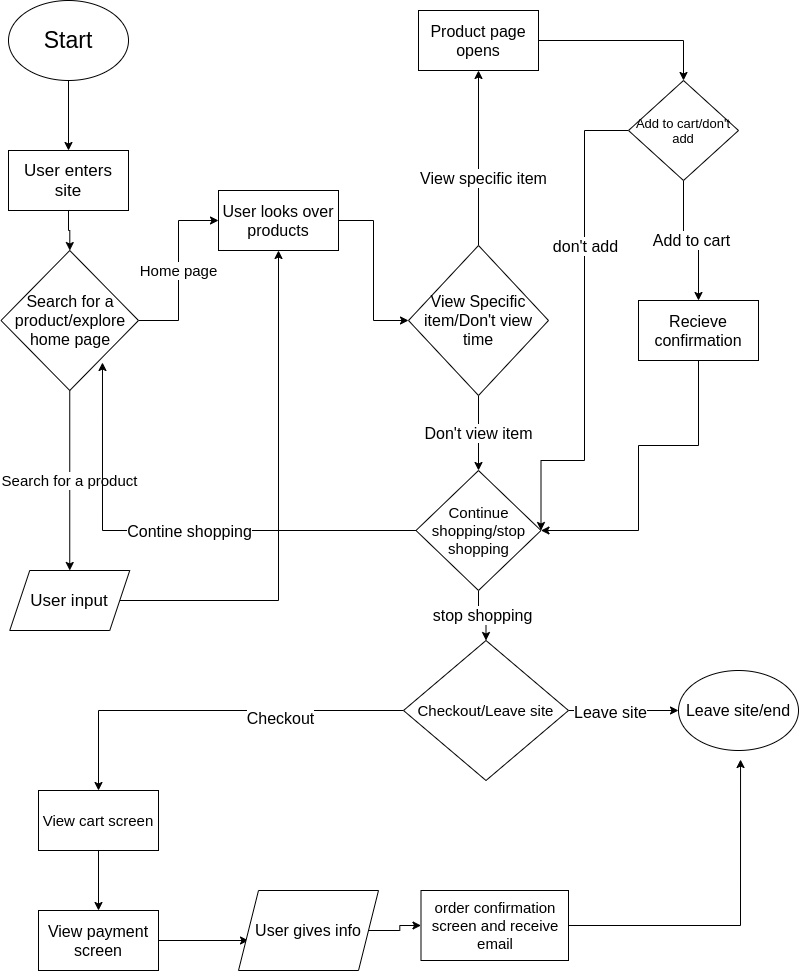

The diagram above was exported from draw.io. Its source (the exported page's mxGraphModel, read from the mxfile embedded in the PNG):
<mxGraphModel dx="1204" dy="771" grid="1" gridSize="10" guides="1" tooltips="1" connect="1" arrows="1" fold="1" page="1" pageScale="1" pageWidth="850" pageHeight="1100" math="0" shadow="0">
  <root>
    <mxCell id="0" />
    <mxCell id="1" parent="0" />
    <mxCell id="4" value="" style="edgeStyle=orthogonalEdgeStyle;rounded=0;orthogonalLoop=1;jettySize=auto;html=1;" edge="1" parent="1" source="2" target="3">
      <mxGeometry relative="1" as="geometry" />
    </mxCell>
    <mxCell id="2" value="&lt;font style=&quot;font-size: 23px&quot;&gt;Start&lt;/font&gt;" style="ellipse;whiteSpace=wrap;html=1;shadow=0;sketch=0;" vertex="1" parent="1">
      <mxGeometry x="50" y="60" width="120" height="80" as="geometry" />
    </mxCell>
    <mxCell id="6" style="edgeStyle=orthogonalEdgeStyle;rounded=0;orthogonalLoop=1;jettySize=auto;html=1;exitX=0.5;exitY=1;exitDx=0;exitDy=0;" edge="1" parent="1" source="3" target="5">
      <mxGeometry relative="1" as="geometry" />
    </mxCell>
    <mxCell id="3" value="&lt;font style=&quot;font-size: 17px&quot;&gt;User enters site&lt;/font&gt;" style="rounded=0;whiteSpace=wrap;html=1;shadow=0;sketch=0;gradientColor=none;" vertex="1" parent="1">
      <mxGeometry x="50" y="210" width="120" height="60" as="geometry" />
    </mxCell>
    <mxCell id="8" value="&lt;font style=&quot;font-size: 15px&quot;&gt;Search for a product&lt;/font&gt;" style="edgeStyle=orthogonalEdgeStyle;rounded=0;orthogonalLoop=1;jettySize=auto;html=1;exitX=0.5;exitY=1;exitDx=0;exitDy=0;" edge="1" parent="1" source="5" target="7">
      <mxGeometry relative="1" as="geometry" />
    </mxCell>
    <mxCell id="10" value="&lt;font style=&quot;font-size: 15px&quot;&gt;Home page&lt;/font&gt;" style="edgeStyle=orthogonalEdgeStyle;rounded=0;orthogonalLoop=1;jettySize=auto;html=1;" edge="1" parent="1" source="5" target="9">
      <mxGeometry relative="1" as="geometry" />
    </mxCell>
    <mxCell id="5" value="&lt;font style=&quot;font-size: 16px&quot;&gt;Search for a product/explore home page&lt;/font&gt;" style="rhombus;whiteSpace=wrap;html=1;shadow=0;sketch=0;gradientColor=none;" vertex="1" parent="1">
      <mxGeometry x="42.5" y="310" width="137.5" height="140" as="geometry" />
    </mxCell>
    <mxCell id="11" style="edgeStyle=orthogonalEdgeStyle;rounded=0;orthogonalLoop=1;jettySize=auto;html=1;entryX=0.5;entryY=1;entryDx=0;entryDy=0;" edge="1" parent="1" source="7" target="9">
      <mxGeometry relative="1" as="geometry" />
    </mxCell>
    <mxCell id="7" value="&lt;font style=&quot;font-size: 17px&quot;&gt;User input&lt;/font&gt;" style="shape=parallelogram;perimeter=parallelogramPerimeter;whiteSpace=wrap;html=1;fixedSize=1;shadow=0;sketch=0;gradientColor=none;" vertex="1" parent="1">
      <mxGeometry x="51.25" y="630" width="120" height="60" as="geometry" />
    </mxCell>
    <mxCell id="13" style="edgeStyle=orthogonalEdgeStyle;rounded=0;orthogonalLoop=1;jettySize=auto;html=1;entryX=0;entryY=0.5;entryDx=0;entryDy=0;" edge="1" parent="1" source="9" target="12">
      <mxGeometry relative="1" as="geometry" />
    </mxCell>
    <mxCell id="9" value="&lt;font style=&quot;font-size: 16px&quot;&gt;User looks over products&lt;/font&gt;" style="rounded=0;whiteSpace=wrap;html=1;shadow=0;sketch=0;gradientColor=none;" vertex="1" parent="1">
      <mxGeometry x="260" y="250" width="120" height="60" as="geometry" />
    </mxCell>
    <mxCell id="15" value="&lt;font style=&quot;font-size: 16px&quot;&gt;Don't view item&lt;/font&gt;" style="edgeStyle=orthogonalEdgeStyle;rounded=0;orthogonalLoop=1;jettySize=auto;html=1;entryX=0.5;entryY=0;entryDx=0;entryDy=0;" edge="1" parent="1" source="12" target="14">
      <mxGeometry relative="1" as="geometry" />
    </mxCell>
    <mxCell id="36" value="" style="edgeStyle=orthogonalEdgeStyle;rounded=0;orthogonalLoop=1;jettySize=auto;html=1;" edge="1" parent="1" source="12" target="35">
      <mxGeometry relative="1" as="geometry" />
    </mxCell>
    <mxCell id="37" value="&lt;font style=&quot;font-size: 16px&quot;&gt;View specific item&lt;/font&gt;" style="edgeLabel;html=1;align=center;verticalAlign=middle;resizable=0;points=[];" vertex="1" connectable="0" parent="36">
      <mxGeometry x="-0.2182" y="-4" relative="1" as="geometry">
        <mxPoint as="offset" />
      </mxGeometry>
    </mxCell>
    <mxCell id="12" value="&lt;font style=&quot;font-size: 16px&quot;&gt;View Specific item/Don't view time&lt;/font&gt;" style="rhombus;whiteSpace=wrap;html=1;shadow=0;sketch=0;gradientColor=none;" vertex="1" parent="1">
      <mxGeometry x="450" y="305" width="140" height="150" as="geometry" />
    </mxCell>
    <mxCell id="16" style="edgeStyle=orthogonalEdgeStyle;rounded=0;orthogonalLoop=1;jettySize=auto;html=1;entryX=0.738;entryY=0.8;entryDx=0;entryDy=0;entryPerimeter=0;" edge="1" parent="1" source="14" target="5">
      <mxGeometry relative="1" as="geometry">
        <mxPoint x="400" y="180" as="targetPoint" />
      </mxGeometry>
    </mxCell>
    <mxCell id="47" value="&lt;font style=&quot;font-size: 16px&quot;&gt;Contine shopping&lt;/font&gt;" style="edgeLabel;html=1;align=center;verticalAlign=middle;resizable=0;points=[];" vertex="1" connectable="0" parent="16">
      <mxGeometry x="-0.6822" y="3" relative="1" as="geometry">
        <mxPoint x="-150.5" y="-3" as="offset" />
      </mxGeometry>
    </mxCell>
    <mxCell id="18" value="&lt;font style=&quot;font-size: 16px&quot;&gt;stop shopping&lt;/font&gt;" style="edgeStyle=orthogonalEdgeStyle;rounded=0;orthogonalLoop=1;jettySize=auto;html=1;" edge="1" parent="1" source="14" target="17">
      <mxGeometry relative="1" as="geometry" />
    </mxCell>
    <mxCell id="14" value="&lt;font style=&quot;font-size: 15px&quot;&gt;Continue shopping/stop shopping&lt;/font&gt;" style="rhombus;whiteSpace=wrap;html=1;shadow=0;sketch=0;gradientColor=none;" vertex="1" parent="1">
      <mxGeometry x="457.5" y="530" width="125" height="120" as="geometry" />
    </mxCell>
    <mxCell id="20" value="" style="edgeStyle=orthogonalEdgeStyle;rounded=0;orthogonalLoop=1;jettySize=auto;html=1;" edge="1" parent="1" source="17" target="19">
      <mxGeometry relative="1" as="geometry" />
    </mxCell>
    <mxCell id="32" value="&lt;font style=&quot;font-size: 16px&quot;&gt;Leave site&lt;/font&gt;" style="edgeLabel;html=1;align=center;verticalAlign=middle;resizable=0;points=[];" vertex="1" connectable="0" parent="20">
      <mxGeometry x="-0.25" y="-1" relative="1" as="geometry">
        <mxPoint as="offset" />
      </mxGeometry>
    </mxCell>
    <mxCell id="22" value="" style="edgeStyle=orthogonalEdgeStyle;rounded=0;orthogonalLoop=1;jettySize=auto;html=1;" edge="1" parent="1" source="17" target="21">
      <mxGeometry relative="1" as="geometry" />
    </mxCell>
    <mxCell id="31" value="&lt;font style=&quot;font-size: 16px&quot;&gt;Checkout&lt;/font&gt;" style="edgeLabel;html=1;align=center;verticalAlign=middle;resizable=0;points=[];" vertex="1" connectable="0" parent="22">
      <mxGeometry x="-0.3558" y="7" relative="1" as="geometry">
        <mxPoint as="offset" />
      </mxGeometry>
    </mxCell>
    <mxCell id="17" value="&lt;font style=&quot;font-size: 15px&quot;&gt;Checkout/Leave site&lt;/font&gt;" style="rhombus;whiteSpace=wrap;html=1;shadow=0;sketch=0;gradientColor=none;" vertex="1" parent="1">
      <mxGeometry x="445" y="700" width="165" height="140" as="geometry" />
    </mxCell>
    <mxCell id="19" value="&lt;font style=&quot;font-size: 16px&quot;&gt;Leave site/end&lt;/font&gt;" style="ellipse;whiteSpace=wrap;html=1;shadow=0;sketch=0;gradientColor=none;" vertex="1" parent="1">
      <mxGeometry x="720" y="730" width="120" height="80" as="geometry" />
    </mxCell>
    <mxCell id="24" value="" style="edgeStyle=orthogonalEdgeStyle;rounded=0;orthogonalLoop=1;jettySize=auto;html=1;" edge="1" parent="1" source="21" target="23">
      <mxGeometry relative="1" as="geometry" />
    </mxCell>
    <mxCell id="21" value="&lt;font style=&quot;font-size: 15px&quot;&gt;View cart screen&lt;/font&gt;" style="rounded=0;whiteSpace=wrap;html=1;shadow=0;sketch=0;gradientColor=none;" vertex="1" parent="1">
      <mxGeometry x="80" y="850" width="120" height="60" as="geometry" />
    </mxCell>
    <mxCell id="26" value="" style="edgeStyle=orthogonalEdgeStyle;rounded=0;orthogonalLoop=1;jettySize=auto;html=1;" edge="1" parent="1" source="23">
      <mxGeometry relative="1" as="geometry">
        <mxPoint x="290" y="1000" as="targetPoint" />
      </mxGeometry>
    </mxCell>
    <mxCell id="23" value="&lt;font style=&quot;font-size: 16px&quot;&gt;View payment screen&lt;/font&gt;" style="rounded=0;whiteSpace=wrap;html=1;shadow=0;sketch=0;gradientColor=none;" vertex="1" parent="1">
      <mxGeometry x="80" y="970" width="120" height="60" as="geometry" />
    </mxCell>
    <mxCell id="29" value="" style="edgeStyle=orthogonalEdgeStyle;rounded=0;orthogonalLoop=1;jettySize=auto;html=1;" edge="1" parent="1" source="27" target="28">
      <mxGeometry relative="1" as="geometry" />
    </mxCell>
    <mxCell id="27" value="&lt;font style=&quot;font-size: 16px&quot;&gt;User gives info&lt;/font&gt;" style="shape=parallelogram;perimeter=parallelogramPerimeter;whiteSpace=wrap;html=1;fixedSize=1;shadow=0;sketch=0;gradientColor=none;" vertex="1" parent="1">
      <mxGeometry x="280" y="950" width="140" height="80" as="geometry" />
    </mxCell>
    <mxCell id="30" style="edgeStyle=orthogonalEdgeStyle;rounded=0;orthogonalLoop=1;jettySize=auto;html=1;entryX=0.517;entryY=1.113;entryDx=0;entryDy=0;entryPerimeter=0;" edge="1" parent="1" source="28" target="19">
      <mxGeometry relative="1" as="geometry" />
    </mxCell>
    <mxCell id="28" value="&lt;font style=&quot;font-size: 15px&quot;&gt;order confirmation screen and receive email&lt;/font&gt;" style="rounded=0;whiteSpace=wrap;html=1;shadow=0;sketch=0;gradientColor=none;" vertex="1" parent="1">
      <mxGeometry x="462.5" y="950" width="147.5" height="70" as="geometry" />
    </mxCell>
    <mxCell id="39" style="edgeStyle=orthogonalEdgeStyle;rounded=0;orthogonalLoop=1;jettySize=auto;html=1;" edge="1" parent="1" source="35" target="38">
      <mxGeometry relative="1" as="geometry" />
    </mxCell>
    <mxCell id="35" value="&lt;font style=&quot;font-size: 16px&quot;&gt;Product page opens&lt;/font&gt;" style="rounded=0;whiteSpace=wrap;html=1;shadow=0;sketch=0;gradientColor=none;" vertex="1" parent="1">
      <mxGeometry x="460" y="70" width="120" height="60" as="geometry" />
    </mxCell>
    <mxCell id="41" style="edgeStyle=orthogonalEdgeStyle;rounded=0;orthogonalLoop=1;jettySize=auto;html=1;entryX=1;entryY=0.5;entryDx=0;entryDy=0;" edge="1" parent="1" source="38" target="14">
      <mxGeometry relative="1" as="geometry">
        <Array as="points">
          <mxPoint x="626" y="190" />
          <mxPoint x="626" y="520" />
          <mxPoint x="583" y="520" />
        </Array>
      </mxGeometry>
    </mxCell>
    <mxCell id="42" value="&lt;font style=&quot;font-size: 16px&quot;&gt;don't add&lt;/font&gt;" style="edgeLabel;html=1;align=center;verticalAlign=middle;resizable=0;points=[];" vertex="1" connectable="0" parent="41">
      <mxGeometry x="-0.3489" relative="1" as="geometry">
        <mxPoint as="offset" />
      </mxGeometry>
    </mxCell>
    <mxCell id="45" value="&lt;font style=&quot;font-size: 16px&quot;&gt;Add to cart&lt;/font&gt;" style="edgeStyle=orthogonalEdgeStyle;rounded=0;orthogonalLoop=1;jettySize=auto;html=1;exitX=0.5;exitY=1;exitDx=0;exitDy=0;" edge="1" parent="1" source="38" target="44">
      <mxGeometry relative="1" as="geometry" />
    </mxCell>
    <mxCell id="38" value="&lt;font style=&quot;font-size: 13px&quot;&gt;Add to cart/don't add&lt;/font&gt;" style="rhombus;whiteSpace=wrap;html=1;shadow=0;sketch=0;gradientColor=none;" vertex="1" parent="1">
      <mxGeometry x="670" y="140" width="110" height="100" as="geometry" />
    </mxCell>
    <mxCell id="46" style="edgeStyle=orthogonalEdgeStyle;rounded=0;orthogonalLoop=1;jettySize=auto;html=1;entryX=1;entryY=0.5;entryDx=0;entryDy=0;" edge="1" parent="1" source="44" target="14">
      <mxGeometry relative="1" as="geometry">
        <mxPoint x="720" y="590" as="targetPoint" />
        <Array as="points">
          <mxPoint x="740" y="505" />
          <mxPoint x="680" y="505" />
          <mxPoint x="680" y="590" />
        </Array>
      </mxGeometry>
    </mxCell>
    <mxCell id="44" value="&lt;font style=&quot;font-size: 16px&quot;&gt;Recieve confirmation&lt;/font&gt;" style="rounded=0;whiteSpace=wrap;html=1;shadow=0;sketch=0;gradientColor=none;" vertex="1" parent="1">
      <mxGeometry x="680" y="360" width="120" height="60" as="geometry" />
    </mxCell>
  </root>
</mxGraphModel>